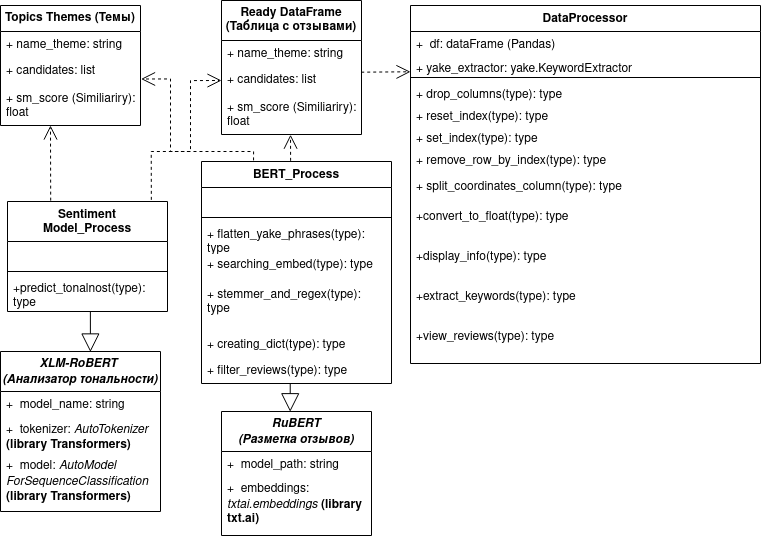

The diagram above was exported from draw.io. Its source (the exported page's mxGraphModel, read from the mxfile embedded in the PNG):
<mxGraphModel dx="1198" dy="2124" grid="1" gridSize="10" guides="1" tooltips="1" connect="1" arrows="1" fold="1" page="1" pageScale="1" pageWidth="827" pageHeight="1169" math="0" shadow="0">
  <root>
    <mxCell id="0" />
    <mxCell id="1" parent="0" />
    <mxCell id="upAq4pg_JtL9NaGAvkT_-12" value="&lt;div&gt;&lt;b&gt;&lt;i&gt;XLM-RoBERT&amp;nbsp;&lt;/i&gt;&lt;/b&gt;&lt;/div&gt;&lt;div&gt;&lt;b&gt;&lt;i&gt;(Анализатор тональности)&lt;/i&gt;&lt;/b&gt;&lt;/div&gt;" style="swimlane;fontStyle=0;childLayout=stackLayout;horizontal=1;startSize=40;fillColor=none;horizontalStack=0;resizeParent=1;resizeParentMax=0;resizeLast=0;collapsible=1;marginBottom=0;whiteSpace=wrap;html=1;" vertex="1" parent="1">
      <mxGeometry x="870" y="-300" width="160" height="160" as="geometry" />
    </mxCell>
    <mxCell id="upAq4pg_JtL9NaGAvkT_-13" value="+&amp;nbsp; model_name: string" style="text;strokeColor=none;fillColor=none;align=left;verticalAlign=top;spacingLeft=4;spacingRight=4;overflow=hidden;rotatable=0;points=[[0,0.5],[1,0.5]];portConstraint=eastwest;whiteSpace=wrap;html=1;" vertex="1" parent="upAq4pg_JtL9NaGAvkT_-12">
      <mxGeometry y="40" width="160" height="24" as="geometry" />
    </mxCell>
    <mxCell id="upAq4pg_JtL9NaGAvkT_-58" value="+&amp;nbsp; tokenizer: &lt;i&gt;AutoTokenizer&lt;/i&gt; &lt;b&gt;(library Transformers)&lt;/b&gt;" style="text;strokeColor=none;fillColor=none;align=left;verticalAlign=top;spacingLeft=4;spacingRight=4;overflow=hidden;rotatable=0;points=[[0,0.5],[1,0.5]];portConstraint=eastwest;whiteSpace=wrap;html=1;" vertex="1" parent="upAq4pg_JtL9NaGAvkT_-12">
      <mxGeometry y="64" width="160" height="36" as="geometry" />
    </mxCell>
    <mxCell id="upAq4pg_JtL9NaGAvkT_-57" value="&lt;div&gt;+&amp;nbsp; model: &lt;i&gt;AutoModel&lt;/i&gt;&lt;/div&gt;&lt;div&gt;&lt;i&gt;ForSequenceClassification&lt;/i&gt; &lt;b&gt;(library Transformers)&lt;/b&gt;&lt;br&gt;&lt;/div&gt;" style="text;strokeColor=none;fillColor=none;align=left;verticalAlign=top;spacingLeft=4;spacingRight=4;overflow=hidden;rotatable=0;points=[[0,0.5],[1,0.5]];portConstraint=eastwest;whiteSpace=wrap;html=1;" vertex="1" parent="upAq4pg_JtL9NaGAvkT_-12">
      <mxGeometry y="100" width="160" height="60" as="geometry" />
    </mxCell>
    <mxCell id="upAq4pg_JtL9NaGAvkT_-59" value="&lt;div&gt;Sentiment&lt;/div&gt;&lt;div&gt;Model_Process&lt;/div&gt;" style="swimlane;fontStyle=1;align=center;verticalAlign=top;childLayout=stackLayout;horizontal=1;startSize=40;horizontalStack=0;resizeParent=1;resizeParentMax=0;resizeLast=0;collapsible=1;marginBottom=0;whiteSpace=wrap;html=1;" vertex="1" parent="1">
      <mxGeometry x="877" y="-450" width="160" height="110" as="geometry" />
    </mxCell>
    <mxCell id="upAq4pg_JtL9NaGAvkT_-60" value="&lt;div&gt;&lt;br&gt;&lt;/div&gt;&lt;div&gt;&lt;br&gt;&lt;/div&gt;" style="text;strokeColor=none;fillColor=none;align=left;verticalAlign=top;spacingLeft=4;spacingRight=4;overflow=hidden;rotatable=0;points=[[0,0.5],[1,0.5]];portConstraint=eastwest;whiteSpace=wrap;html=1;" vertex="1" parent="upAq4pg_JtL9NaGAvkT_-59">
      <mxGeometry y="40" width="160" height="26" as="geometry" />
    </mxCell>
    <mxCell id="upAq4pg_JtL9NaGAvkT_-61" value="" style="line;strokeWidth=1;fillColor=none;align=left;verticalAlign=middle;spacingTop=-1;spacingLeft=3;spacingRight=3;rotatable=0;labelPosition=right;points=[];portConstraint=eastwest;strokeColor=inherit;" vertex="1" parent="upAq4pg_JtL9NaGAvkT_-59">
      <mxGeometry y="66" width="160" height="8" as="geometry" />
    </mxCell>
    <mxCell id="upAq4pg_JtL9NaGAvkT_-62" value="+predict_tonalnost(type): type" style="text;strokeColor=none;fillColor=none;align=left;verticalAlign=top;spacingLeft=4;spacingRight=4;overflow=hidden;rotatable=0;points=[[0,0.5],[1,0.5]];portConstraint=eastwest;whiteSpace=wrap;html=1;" vertex="1" parent="upAq4pg_JtL9NaGAvkT_-59">
      <mxGeometry y="74" width="160" height="36" as="geometry" />
    </mxCell>
    <mxCell id="upAq4pg_JtL9NaGAvkT_-64" value="&lt;div&gt;&lt;b&gt;&lt;i&gt;RuBERT&lt;/i&gt;&lt;/b&gt;&lt;div&gt;&lt;b&gt;&lt;i&gt;(Разметка отзывов)&lt;/i&gt;&lt;/b&gt;&lt;/div&gt;&lt;/div&gt;" style="swimlane;fontStyle=0;childLayout=stackLayout;horizontal=1;startSize=40;fillColor=none;horizontalStack=0;resizeParent=1;resizeParentMax=0;resizeLast=0;collapsible=1;marginBottom=0;whiteSpace=wrap;html=1;" vertex="1" parent="1">
      <mxGeometry x="1091" y="-240" width="150" height="124" as="geometry" />
    </mxCell>
    <mxCell id="upAq4pg_JtL9NaGAvkT_-65" value="+&amp;nbsp; model_path: string" style="text;strokeColor=none;fillColor=none;align=left;verticalAlign=top;spacingLeft=4;spacingRight=4;overflow=hidden;rotatable=0;points=[[0,0.5],[1,0.5]];portConstraint=eastwest;whiteSpace=wrap;html=1;" vertex="1" parent="upAq4pg_JtL9NaGAvkT_-64">
      <mxGeometry y="40" width="150" height="24" as="geometry" />
    </mxCell>
    <mxCell id="upAq4pg_JtL9NaGAvkT_-66" value="+&amp;nbsp; embeddings: &lt;i&gt;txtai.embeddings &lt;/i&gt;&lt;b&gt;(library txt.ai)&lt;/b&gt;" style="text;strokeColor=none;fillColor=none;align=left;verticalAlign=top;spacingLeft=4;spacingRight=4;overflow=hidden;rotatable=0;points=[[0,0.5],[1,0.5]];portConstraint=eastwest;whiteSpace=wrap;html=1;" vertex="1" parent="upAq4pg_JtL9NaGAvkT_-64">
      <mxGeometry y="64" width="150" height="60" as="geometry" />
    </mxCell>
    <mxCell id="upAq4pg_JtL9NaGAvkT_-68" value="BERT_Process" style="swimlane;fontStyle=1;align=center;verticalAlign=top;childLayout=stackLayout;horizontal=1;startSize=26;horizontalStack=0;resizeParent=1;resizeParentMax=0;resizeLast=0;collapsible=1;marginBottom=0;whiteSpace=wrap;html=1;" vertex="1" parent="1">
      <mxGeometry x="1071" y="-490" width="190" height="222" as="geometry" />
    </mxCell>
    <mxCell id="upAq4pg_JtL9NaGAvkT_-69" value="&lt;div&gt;&lt;br&gt;&lt;/div&gt;&lt;div&gt;&lt;br&gt;&lt;/div&gt;" style="text;strokeColor=none;fillColor=none;align=left;verticalAlign=top;spacingLeft=4;spacingRight=4;overflow=hidden;rotatable=0;points=[[0,0.5],[1,0.5]];portConstraint=eastwest;whiteSpace=wrap;html=1;" vertex="1" parent="upAq4pg_JtL9NaGAvkT_-68">
      <mxGeometry y="26" width="190" height="26" as="geometry" />
    </mxCell>
    <mxCell id="upAq4pg_JtL9NaGAvkT_-70" value="" style="line;strokeWidth=1;fillColor=none;align=left;verticalAlign=middle;spacingTop=-1;spacingLeft=3;spacingRight=3;rotatable=0;labelPosition=right;points=[];portConstraint=eastwest;strokeColor=inherit;" vertex="1" parent="upAq4pg_JtL9NaGAvkT_-68">
      <mxGeometry y="52" width="190" height="8" as="geometry" />
    </mxCell>
    <mxCell id="upAq4pg_JtL9NaGAvkT_-71" value="&lt;div&gt;+ flatten_yake_phrases(type): type&lt;/div&gt;" style="text;strokeColor=none;fillColor=none;align=left;verticalAlign=top;spacingLeft=4;spacingRight=4;overflow=hidden;rotatable=0;points=[[0,0.5],[1,0.5]];portConstraint=eastwest;whiteSpace=wrap;html=1;" vertex="1" parent="upAq4pg_JtL9NaGAvkT_-68">
      <mxGeometry y="60" width="190" height="30" as="geometry" />
    </mxCell>
    <mxCell id="upAq4pg_JtL9NaGAvkT_-85" value="&lt;div&gt;+ searching_embed(type): type&lt;/div&gt;" style="text;strokeColor=none;fillColor=none;align=left;verticalAlign=top;spacingLeft=4;spacingRight=4;overflow=hidden;rotatable=0;points=[[0,0.5],[1,0.5]];portConstraint=eastwest;whiteSpace=wrap;html=1;" vertex="1" parent="upAq4pg_JtL9NaGAvkT_-68">
      <mxGeometry y="90" width="190" height="30" as="geometry" />
    </mxCell>
    <mxCell id="upAq4pg_JtL9NaGAvkT_-87" value="+ stemmer_and_regex(type): type" style="text;strokeColor=none;fillColor=none;align=left;verticalAlign=top;spacingLeft=4;spacingRight=4;overflow=hidden;rotatable=0;points=[[0,0.5],[1,0.5]];portConstraint=eastwest;whiteSpace=wrap;html=1;" vertex="1" parent="upAq4pg_JtL9NaGAvkT_-68">
      <mxGeometry y="120" width="190" height="50" as="geometry" />
    </mxCell>
    <mxCell id="upAq4pg_JtL9NaGAvkT_-86" value="+ creating_dict(type): type" style="text;strokeColor=none;fillColor=none;align=left;verticalAlign=top;spacingLeft=4;spacingRight=4;overflow=hidden;rotatable=0;points=[[0,0.5],[1,0.5]];portConstraint=eastwest;whiteSpace=wrap;html=1;" vertex="1" parent="upAq4pg_JtL9NaGAvkT_-68">
      <mxGeometry y="170" width="190" height="26" as="geometry" />
    </mxCell>
    <mxCell id="upAq4pg_JtL9NaGAvkT_-84" value="+ filter_reviews(type): type" style="text;strokeColor=none;fillColor=none;align=left;verticalAlign=top;spacingLeft=4;spacingRight=4;overflow=hidden;rotatable=0;points=[[0,0.5],[1,0.5]];portConstraint=eastwest;whiteSpace=wrap;html=1;" vertex="1" parent="upAq4pg_JtL9NaGAvkT_-68">
      <mxGeometry y="196" width="190" height="26" as="geometry" />
    </mxCell>
    <mxCell id="upAq4pg_JtL9NaGAvkT_-89" value="&lt;b&gt;Topics Themes&lt;/b&gt; &lt;b&gt;(Темы)&lt;/b&gt;" style="swimlane;fontStyle=0;childLayout=stackLayout;horizontal=1;startSize=26;fillColor=none;horizontalStack=0;resizeParent=1;resizeParentMax=0;resizeLast=0;collapsible=1;marginBottom=0;whiteSpace=wrap;html=1;" vertex="1" parent="1">
      <mxGeometry x="870" y="-646" width="140" height="120" as="geometry" />
    </mxCell>
    <mxCell id="upAq4pg_JtL9NaGAvkT_-90" value="+ name_theme: string" style="text;strokeColor=none;fillColor=none;align=left;verticalAlign=top;spacingLeft=4;spacingRight=4;overflow=hidden;rotatable=0;points=[[0,0.5],[1,0.5]];portConstraint=eastwest;whiteSpace=wrap;html=1;" vertex="1" parent="upAq4pg_JtL9NaGAvkT_-89">
      <mxGeometry y="26" width="140" height="26" as="geometry" />
    </mxCell>
    <mxCell id="upAq4pg_JtL9NaGAvkT_-91" value="+ candidates: list" style="text;strokeColor=none;fillColor=none;align=left;verticalAlign=top;spacingLeft=4;spacingRight=4;overflow=hidden;rotatable=0;points=[[0,0.5],[1,0.5]];portConstraint=eastwest;whiteSpace=wrap;html=1;" vertex="1" parent="upAq4pg_JtL9NaGAvkT_-89">
      <mxGeometry y="52" width="140" height="28" as="geometry" />
    </mxCell>
    <mxCell id="upAq4pg_JtL9NaGAvkT_-92" value="+ sm_score (Similiariry): float" style="text;strokeColor=none;fillColor=none;align=left;verticalAlign=top;spacingLeft=4;spacingRight=4;overflow=hidden;rotatable=0;points=[[0,0.5],[1,0.5]];portConstraint=eastwest;whiteSpace=wrap;html=1;" vertex="1" parent="upAq4pg_JtL9NaGAvkT_-89">
      <mxGeometry y="80" width="140" height="40" as="geometry" />
    </mxCell>
    <mxCell id="upAq4pg_JtL9NaGAvkT_-97" value="DataProcessor" style="swimlane;fontStyle=1;align=center;verticalAlign=top;childLayout=stackLayout;horizontal=1;startSize=26;horizontalStack=0;resizeParent=1;resizeParentMax=0;resizeLast=0;collapsible=1;marginBottom=0;whiteSpace=wrap;html=1;" vertex="1" parent="1">
      <mxGeometry x="1280" y="-646" width="350" height="358" as="geometry" />
    </mxCell>
    <mxCell id="upAq4pg_JtL9NaGAvkT_-98" value="+&amp;nbsp; df: dataFrame (Pandas)&lt;br&gt;&lt;table&gt;&lt;tbody&gt;&lt;tr&gt;&lt;td&gt;&lt;br&gt;&lt;/td&gt;&lt;/tr&gt;&lt;tr&gt;&lt;td&gt;&lt;br&gt;&lt;/td&gt;&lt;/tr&gt;&lt;tr&gt;&lt;td&gt;&lt;br&gt;&lt;/td&gt;&lt;/tr&gt;&lt;tr&gt;&lt;td&gt;&lt;br&gt;&lt;/td&gt;&lt;/tr&gt;&lt;tr&gt;&lt;td&gt;&lt;br&gt;&lt;/td&gt;&lt;/tr&gt;&lt;tr&gt;&lt;td&gt;&lt;br&gt;&lt;/td&gt;&lt;/tr&gt;&lt;/tbody&gt;&lt;/table&gt;" style="text;strokeColor=none;fillColor=none;align=left;verticalAlign=top;spacingLeft=4;spacingRight=4;overflow=hidden;rotatable=0;points=[[0,0.5],[1,0.5]];portConstraint=eastwest;whiteSpace=wrap;html=1;" vertex="1" parent="upAq4pg_JtL9NaGAvkT_-97">
      <mxGeometry y="26" width="350" height="24" as="geometry" />
    </mxCell>
    <mxCell id="upAq4pg_JtL9NaGAvkT_-109" value="+ yake_extractor: yake.KeywordExtractor" style="text;strokeColor=none;fillColor=none;align=left;verticalAlign=top;spacingLeft=4;spacingRight=4;overflow=hidden;rotatable=0;points=[[0,0.5],[1,0.5]];portConstraint=eastwest;whiteSpace=wrap;html=1;" vertex="1" parent="upAq4pg_JtL9NaGAvkT_-97">
      <mxGeometry y="50" width="350" height="18" as="geometry" />
    </mxCell>
    <mxCell id="upAq4pg_JtL9NaGAvkT_-99" value="" style="line;strokeWidth=1;fillColor=none;align=left;verticalAlign=middle;spacingTop=-1;spacingLeft=3;spacingRight=3;rotatable=0;labelPosition=right;points=[];portConstraint=eastwest;strokeColor=inherit;" vertex="1" parent="upAq4pg_JtL9NaGAvkT_-97">
      <mxGeometry y="68" width="350" height="8" as="geometry" />
    </mxCell>
    <mxCell id="upAq4pg_JtL9NaGAvkT_-100" value="&lt;div&gt;+ drop_columns(type): type&lt;/div&gt;" style="text;strokeColor=none;fillColor=none;align=left;verticalAlign=top;spacingLeft=4;spacingRight=4;overflow=hidden;rotatable=0;points=[[0,0.5],[1,0.5]];portConstraint=eastwest;whiteSpace=wrap;html=1;" vertex="1" parent="upAq4pg_JtL9NaGAvkT_-97">
      <mxGeometry y="76" width="350" height="22" as="geometry" />
    </mxCell>
    <mxCell id="upAq4pg_JtL9NaGAvkT_-101" value="&lt;div&gt;+ reset_index(type): type&lt;/div&gt;" style="text;strokeColor=none;fillColor=none;align=left;verticalAlign=top;spacingLeft=4;spacingRight=4;overflow=hidden;rotatable=0;points=[[0,0.5],[1,0.5]];portConstraint=eastwest;whiteSpace=wrap;html=1;" vertex="1" parent="upAq4pg_JtL9NaGAvkT_-97">
      <mxGeometry y="98" width="350" height="22" as="geometry" />
    </mxCell>
    <mxCell id="upAq4pg_JtL9NaGAvkT_-102" value="+ set_index(type): type" style="text;strokeColor=none;fillColor=none;align=left;verticalAlign=top;spacingLeft=4;spacingRight=4;overflow=hidden;rotatable=0;points=[[0,0.5],[1,0.5]];portConstraint=eastwest;whiteSpace=wrap;html=1;" vertex="1" parent="upAq4pg_JtL9NaGAvkT_-97">
      <mxGeometry y="120" width="350" height="22" as="geometry" />
    </mxCell>
    <mxCell id="upAq4pg_JtL9NaGAvkT_-103" value="+ remove_row_by_index(type): type" style="text;strokeColor=none;fillColor=none;align=left;verticalAlign=top;spacingLeft=4;spacingRight=4;overflow=hidden;rotatable=0;points=[[0,0.5],[1,0.5]];portConstraint=eastwest;whiteSpace=wrap;html=1;" vertex="1" parent="upAq4pg_JtL9NaGAvkT_-97">
      <mxGeometry y="142" width="350" height="26" as="geometry" />
    </mxCell>
    <mxCell id="upAq4pg_JtL9NaGAvkT_-104" value="+ split_coordinates_column(type): type" style="text;strokeColor=none;fillColor=none;align=left;verticalAlign=top;spacingLeft=4;spacingRight=4;overflow=hidden;rotatable=0;points=[[0,0.5],[1,0.5]];portConstraint=eastwest;whiteSpace=wrap;html=1;" vertex="1" parent="upAq4pg_JtL9NaGAvkT_-97">
      <mxGeometry y="168" width="350" height="30" as="geometry" />
    </mxCell>
    <mxCell id="upAq4pg_JtL9NaGAvkT_-113" value="+convert_to_float(type): type" style="text;strokeColor=none;fillColor=none;align=left;verticalAlign=top;spacingLeft=4;spacingRight=4;overflow=hidden;rotatable=0;points=[[0,0.5],[1,0.5]];portConstraint=eastwest;whiteSpace=wrap;html=1;" vertex="1" parent="upAq4pg_JtL9NaGAvkT_-97">
      <mxGeometry y="198" width="350" height="40" as="geometry" />
    </mxCell>
    <mxCell id="upAq4pg_JtL9NaGAvkT_-111" value="+display_info(type): type" style="text;strokeColor=none;fillColor=none;align=left;verticalAlign=top;spacingLeft=4;spacingRight=4;overflow=hidden;rotatable=0;points=[[0,0.5],[1,0.5]];portConstraint=eastwest;whiteSpace=wrap;html=1;" vertex="1" parent="upAq4pg_JtL9NaGAvkT_-97">
      <mxGeometry y="238" width="350" height="40" as="geometry" />
    </mxCell>
    <mxCell id="upAq4pg_JtL9NaGAvkT_-114" value="&lt;div&gt;+extract_keywords(type): type&lt;/div&gt;&lt;div&gt;&lt;br&gt;&lt;/div&gt;" style="text;strokeColor=none;fillColor=none;align=left;verticalAlign=top;spacingLeft=4;spacingRight=4;overflow=hidden;rotatable=0;points=[[0,0.5],[1,0.5]];portConstraint=eastwest;whiteSpace=wrap;html=1;" vertex="1" parent="upAq4pg_JtL9NaGAvkT_-97">
      <mxGeometry y="278" width="350" height="40" as="geometry" />
    </mxCell>
    <mxCell id="upAq4pg_JtL9NaGAvkT_-115" value="+view_reviews(type): type" style="text;strokeColor=none;fillColor=none;align=left;verticalAlign=top;spacingLeft=4;spacingRight=4;overflow=hidden;rotatable=0;points=[[0,0.5],[1,0.5]];portConstraint=eastwest;whiteSpace=wrap;html=1;" vertex="1" parent="upAq4pg_JtL9NaGAvkT_-97">
      <mxGeometry y="318" width="350" height="40" as="geometry" />
    </mxCell>
    <mxCell id="upAq4pg_JtL9NaGAvkT_-125" value="&lt;b&gt;Ready DataFrame&lt;/b&gt; &lt;b&gt;(Таблица с отзывами)&lt;/b&gt;" style="swimlane;fontStyle=0;childLayout=stackLayout;horizontal=1;startSize=40;fillColor=none;horizontalStack=0;resizeParent=1;resizeParentMax=0;resizeLast=0;collapsible=1;marginBottom=0;whiteSpace=wrap;html=1;" vertex="1" parent="1">
      <mxGeometry x="1091" y="-651" width="140" height="134" as="geometry" />
    </mxCell>
    <mxCell id="upAq4pg_JtL9NaGAvkT_-126" value="+ name_theme: string" style="text;strokeColor=none;fillColor=none;align=left;verticalAlign=top;spacingLeft=4;spacingRight=4;overflow=hidden;rotatable=0;points=[[0,0.5],[1,0.5]];portConstraint=eastwest;whiteSpace=wrap;html=1;" vertex="1" parent="upAq4pg_JtL9NaGAvkT_-125">
      <mxGeometry y="40" width="140" height="26" as="geometry" />
    </mxCell>
    <mxCell id="upAq4pg_JtL9NaGAvkT_-127" value="+ candidates: list" style="text;strokeColor=none;fillColor=none;align=left;verticalAlign=top;spacingLeft=4;spacingRight=4;overflow=hidden;rotatable=0;points=[[0,0.5],[1,0.5]];portConstraint=eastwest;whiteSpace=wrap;html=1;" vertex="1" parent="upAq4pg_JtL9NaGAvkT_-125">
      <mxGeometry y="66" width="140" height="28" as="geometry" />
    </mxCell>
    <mxCell id="upAq4pg_JtL9NaGAvkT_-128" value="+ sm_score (Similiariry): float" style="text;strokeColor=none;fillColor=none;align=left;verticalAlign=top;spacingLeft=4;spacingRight=4;overflow=hidden;rotatable=0;points=[[0,0.5],[1,0.5]];portConstraint=eastwest;whiteSpace=wrap;html=1;" vertex="1" parent="upAq4pg_JtL9NaGAvkT_-125">
      <mxGeometry y="94" width="140" height="40" as="geometry" />
    </mxCell>
    <mxCell id="upAq4pg_JtL9NaGAvkT_-135" value="" style="endArrow=block;endSize=16;endFill=0;html=1;rounded=0;entryX=0.562;entryY=0.003;entryDx=0;entryDy=0;entryPerimeter=0;exitX=0.518;exitY=1.003;exitDx=0;exitDy=0;exitPerimeter=0;" edge="1" parent="1" source="upAq4pg_JtL9NaGAvkT_-62" target="upAq4pg_JtL9NaGAvkT_-12">
      <mxGeometry width="160" relative="1" as="geometry">
        <mxPoint x="940" y="-320" as="sourcePoint" />
        <mxPoint x="1100" y="-320" as="targetPoint" />
      </mxGeometry>
    </mxCell>
    <mxCell id="upAq4pg_JtL9NaGAvkT_-136" value="" style="endArrow=open;endSize=12;dashed=1;html=1;rounded=0;exitX=0.27;exitY=-0.008;exitDx=0;exitDy=0;exitPerimeter=0;entryX=0.357;entryY=1;entryDx=0;entryDy=0;entryPerimeter=0;" edge="1" parent="1" source="upAq4pg_JtL9NaGAvkT_-59" target="upAq4pg_JtL9NaGAvkT_-92">
      <mxGeometry width="160" relative="1" as="geometry">
        <mxPoint x="910" y="-480" as="sourcePoint" />
        <mxPoint x="930" y="-510" as="targetPoint" />
      </mxGeometry>
    </mxCell>
    <mxCell id="upAq4pg_JtL9NaGAvkT_-137" value="" style="endArrow=open;endSize=12;dashed=1;html=1;rounded=0;exitX=0.469;exitY=-0.003;exitDx=0;exitDy=0;exitPerimeter=0;entryX=0.493;entryY=1.005;entryDx=0;entryDy=0;entryPerimeter=0;" edge="1" parent="1" source="upAq4pg_JtL9NaGAvkT_-68" target="upAq4pg_JtL9NaGAvkT_-128">
      <mxGeometry width="160" relative="1" as="geometry">
        <mxPoint x="930" y="-441" as="sourcePoint" />
        <mxPoint x="930" y="-516" as="targetPoint" />
      </mxGeometry>
    </mxCell>
    <mxCell id="upAq4pg_JtL9NaGAvkT_-138" value="" style="endArrow=block;endSize=16;endFill=0;html=1;rounded=0;exitX=0.467;exitY=1.013;exitDx=0;exitDy=0;exitPerimeter=0;entryX=0.458;entryY=0.002;entryDx=0;entryDy=0;entryPerimeter=0;" edge="1" parent="1" source="upAq4pg_JtL9NaGAvkT_-84" target="upAq4pg_JtL9NaGAvkT_-64">
      <mxGeometry width="160" relative="1" as="geometry">
        <mxPoint x="970" y="-330" as="sourcePoint" />
        <mxPoint x="1160" y="-240" as="targetPoint" />
      </mxGeometry>
    </mxCell>
    <mxCell id="upAq4pg_JtL9NaGAvkT_-139" value="" style="endArrow=open;endSize=12;dashed=1;html=1;rounded=0;exitX=0.998;exitY=0.203;exitDx=0;exitDy=0;exitPerimeter=0;entryX=0;entryY=0.905;entryDx=0;entryDy=0;entryPerimeter=0;" edge="1" parent="1" source="upAq4pg_JtL9NaGAvkT_-127" target="upAq4pg_JtL9NaGAvkT_-109">
      <mxGeometry width="160" relative="1" as="geometry">
        <mxPoint x="1240" y="-580" as="sourcePoint" />
        <mxPoint x="1400" y="-580" as="targetPoint" />
      </mxGeometry>
    </mxCell>
    <mxCell id="upAq4pg_JtL9NaGAvkT_-140" value="" style="endArrow=open;endSize=12;dashed=1;html=1;rounded=0;entryX=0;entryY=0.5;entryDx=0;entryDy=0;exitX=0.899;exitY=-0.015;exitDx=0;exitDy=0;edgeStyle=orthogonalEdgeStyle;exitPerimeter=0;" edge="1" parent="1" source="upAq4pg_JtL9NaGAvkT_-59" target="upAq4pg_JtL9NaGAvkT_-127">
      <mxGeometry width="160" relative="1" as="geometry">
        <mxPoint x="970" y="-480" as="sourcePoint" />
        <mxPoint x="1130" y="-480" as="targetPoint" />
        <Array as="points">
          <mxPoint x="1021" y="-500" />
          <mxPoint x="1060" y="-500" />
          <mxPoint x="1060" y="-571" />
        </Array>
      </mxGeometry>
    </mxCell>
    <mxCell id="upAq4pg_JtL9NaGAvkT_-142" value="" style="endArrow=open;endSize=12;dashed=1;html=1;rounded=0;entryX=1.004;entryY=0.768;entryDx=0;entryDy=0;entryPerimeter=0;exitX=0.274;exitY=-0.005;exitDx=0;exitDy=0;exitPerimeter=0;edgeStyle=orthogonalEdgeStyle;" edge="1" parent="1" source="upAq4pg_JtL9NaGAvkT_-68" target="upAq4pg_JtL9NaGAvkT_-91">
      <mxGeometry width="160" relative="1" as="geometry">
        <mxPoint x="1010" y="-530" as="sourcePoint" />
        <mxPoint x="1170" y="-530" as="targetPoint" />
        <Array as="points">
          <mxPoint x="1123" y="-500" />
          <mxPoint x="1040" y="-500" />
          <mxPoint x="1040" y="-572" />
        </Array>
      </mxGeometry>
    </mxCell>
  </root>
</mxGraphModel>